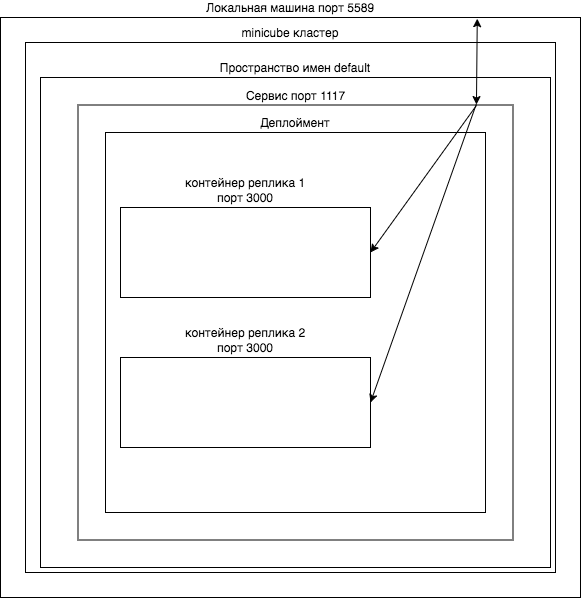

The diagram above was exported from draw.io. Its source (the exported page's mxGraphModel, read from the mxfile embedded in the PNG):
<mxGraphModel dx="2074" dy="1191" grid="1" gridSize="10" guides="1" tooltips="1" connect="1" arrows="1" fold="1" page="1" pageScale="1" pageWidth="827" pageHeight="1169" math="0" shadow="0">
  <root>
    <mxCell id="0" />
    <mxCell id="1" parent="0" />
    <mxCell id="DgxEHTJTRhyl0z1t8WXF-1" value="Локальная машина порт 5589" style="whiteSpace=wrap;html=1;aspect=fixed;labelPosition=center;verticalLabelPosition=top;align=center;verticalAlign=bottom;" vertex="1" parent="1">
      <mxGeometry x="120" y="40" width="580" height="580" as="geometry" />
    </mxCell>
    <mxCell id="DgxEHTJTRhyl0z1t8WXF-2" value="minicube кластер" style="whiteSpace=wrap;html=1;aspect=fixed;labelPosition=center;verticalLabelPosition=top;align=center;verticalAlign=bottom;" vertex="1" parent="1">
      <mxGeometry x="145" y="65" width="530" height="530" as="geometry" />
    </mxCell>
    <mxCell id="DgxEHTJTRhyl0z1t8WXF-3" value="Пространство имен default" style="rounded=0;whiteSpace=wrap;html=1;labelPosition=center;verticalLabelPosition=top;align=center;verticalAlign=bottom;" vertex="1" parent="1">
      <mxGeometry x="160" y="100" width="510" height="490" as="geometry" />
    </mxCell>
    <mxCell id="DgxEHTJTRhyl0z1t8WXF-4" value="Сервис порт 1117" style="whiteSpace=wrap;html=1;aspect=fixed;labelPosition=center;verticalLabelPosition=top;align=center;verticalAlign=bottom;" vertex="1" parent="1">
      <mxGeometry x="197.5" y="127.5" width="435" height="435" as="geometry" />
    </mxCell>
    <mxCell id="DgxEHTJTRhyl0z1t8WXF-5" value="Деплоймент" style="whiteSpace=wrap;html=1;aspect=fixed;labelPosition=center;verticalLabelPosition=top;align=center;verticalAlign=bottom;" vertex="1" parent="1">
      <mxGeometry x="225" y="155" width="380" height="380" as="geometry" />
    </mxCell>
    <mxCell id="DgxEHTJTRhyl0z1t8WXF-6" value="контейнер реплика 1&lt;br&gt;порт 3000&lt;br&gt;" style="rounded=0;whiteSpace=wrap;html=1;labelPosition=center;verticalLabelPosition=top;align=center;verticalAlign=bottom;" vertex="1" parent="1">
      <mxGeometry x="240" y="230" width="250" height="90" as="geometry" />
    </mxCell>
    <mxCell id="DgxEHTJTRhyl0z1t8WXF-7" value="контейнер реплика 2&lt;br&gt;порт 3000" style="rounded=0;whiteSpace=wrap;html=1;labelPosition=center;verticalLabelPosition=top;align=center;verticalAlign=bottom;" vertex="1" parent="1">
      <mxGeometry x="240" y="380" width="250" height="90" as="geometry" />
    </mxCell>
    <mxCell id="DgxEHTJTRhyl0z1t8WXF-8" value="" style="endArrow=classic;startArrow=classic;html=1;rounded=0;entryX=0.822;entryY=0.002;entryDx=0;entryDy=0;exitX=0.916;exitY=-0.001;exitDx=0;exitDy=0;entryPerimeter=0;exitPerimeter=0;" edge="1" parent="1" source="DgxEHTJTRhyl0z1t8WXF-4" target="DgxEHTJTRhyl0z1t8WXF-1">
      <mxGeometry width="50" height="50" relative="1" as="geometry">
        <mxPoint x="390" y="230" as="sourcePoint" />
        <mxPoint x="440" y="180" as="targetPoint" />
      </mxGeometry>
    </mxCell>
    <mxCell id="DgxEHTJTRhyl0z1t8WXF-9" value="" style="endArrow=classic;html=1;rounded=0;exitX=0.916;exitY=0.001;exitDx=0;exitDy=0;entryX=1;entryY=0.5;entryDx=0;entryDy=0;exitPerimeter=0;" edge="1" parent="1" source="DgxEHTJTRhyl0z1t8WXF-4" target="DgxEHTJTRhyl0z1t8WXF-6">
      <mxGeometry width="50" height="50" relative="1" as="geometry">
        <mxPoint x="390" y="230" as="sourcePoint" />
        <mxPoint x="440" y="180" as="targetPoint" />
      </mxGeometry>
    </mxCell>
    <mxCell id="DgxEHTJTRhyl0z1t8WXF-10" value="" style="endArrow=classic;html=1;rounded=0;exitX=0.916;exitY=-0.003;exitDx=0;exitDy=0;exitPerimeter=0;entryX=1;entryY=0.5;entryDx=0;entryDy=0;" edge="1" parent="1" source="DgxEHTJTRhyl0z1t8WXF-4" target="DgxEHTJTRhyl0z1t8WXF-7">
      <mxGeometry width="50" height="50" relative="1" as="geometry">
        <mxPoint x="390" y="230" as="sourcePoint" />
        <mxPoint x="440" y="180" as="targetPoint" />
      </mxGeometry>
    </mxCell>
  </root>
</mxGraphModel>